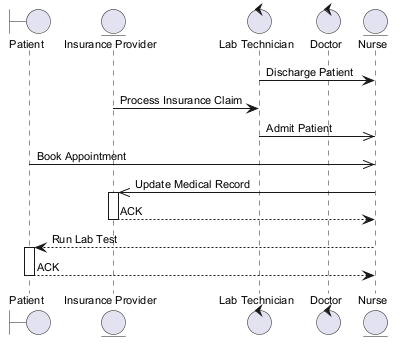

The diagram above was rendered by PlantUML. Its source (embedded in the PNG):
@startuml
skinparam backgroundColor #FFFFFF
skinparam classBackgroundColor #F3E5F5
skinparam classBorderColor #6A1B9A
skinparam defaultFontSize 11
boundary "Patient" as P
entity "Insurance Provider" as IP
control "Lab Technician" as LT
control "Doctor" as D
entity "Nurse" as N
LT -> N : Discharge Patient
IP -> LT : Process Insurance Claim
LT ->> N : Admit Patient
P ->> N : Book Appointment
N ->> IP : Update Medical Record
activate IP
IP --> N : ACK
deactivate IP
N --> P : Run Lab Test
activate P
P --> N : ACK
deactivate P
@enduml